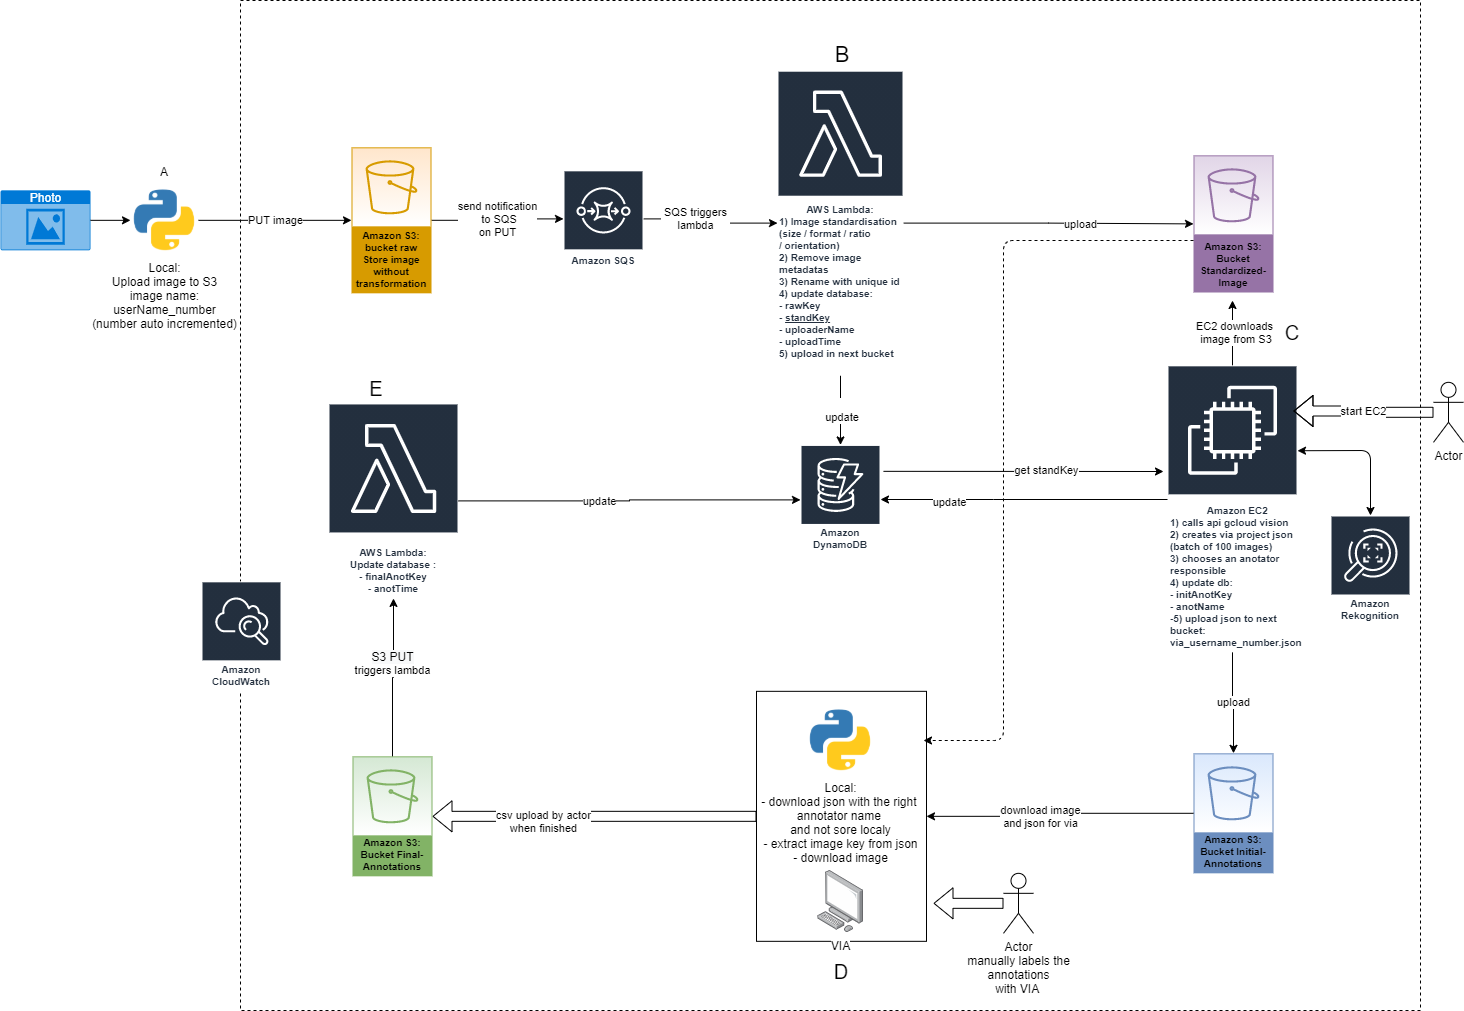

The diagram above was exported from draw.io. Its source (the exported page's mxGraphModel, read from the mxfile embedded in the PNG):
<mxGraphModel dx="1038" dy="547" grid="1" gridSize="10" guides="1" tooltips="1" connect="1" arrows="1" fold="1" page="1" pageScale="1" pageWidth="827" pageHeight="1169" math="0" shadow="0">
  <root>
    <mxCell id="0" />
    <mxCell id="1" parent="0" />
    <mxCell id="0uKCtbiLuTCNgKzWHR9k-3" value="Photo" style="html=1;strokeColor=none;fillColor=#0079D6;labelPosition=center;verticalLabelPosition=middle;verticalAlign=top;align=center;fontSize=12;outlineConnect=0;spacingTop=-6;fontColor=#FFFFFF;shape=mxgraph.sitemap.photo;" parent="1" vertex="1">
      <mxGeometry x="80" y="259.8299999999999" width="90" height="60" as="geometry" />
    </mxCell>
    <mxCell id="0uKCtbiLuTCNgKzWHR9k-4" value="send notification&lt;br&gt;&amp;nbsp;to SQS&lt;br&gt;on PUT" style="edgeStyle=orthogonalEdgeStyle;rounded=0;orthogonalLoop=1;jettySize=auto;html=1;" parent="1" source="0uKCtbiLuTCNgKzWHR9k-5" edge="1">
      <mxGeometry x="80" y="80" as="geometry">
        <mxPoint x="643" y="288.4000000000001" as="targetPoint" />
        <mxPoint as="offset" />
      </mxGeometry>
    </mxCell>
    <mxCell id="0uKCtbiLuTCNgKzWHR9k-5" value="Amazon S3:&lt;br&gt;bucket raw&lt;br&gt;Store image without transformation" style="outlineConnect=0;strokeColor=#d79b00;fillColor=#ffe6cc;dashed=0;verticalLabelPosition=middle;verticalAlign=bottom;align=center;html=1;whiteSpace=wrap;fontSize=10;fontStyle=1;spacing=3;shape=mxgraph.aws4.productIcon;prIcon=mxgraph.aws4.s3;gradientColor=#ffffff;" parent="1" vertex="1">
      <mxGeometry x="431" y="216.82999999999993" width="80" height="146" as="geometry" />
    </mxCell>
    <mxCell id="0uKCtbiLuTCNgKzWHR9k-8" value="Amazon S3:&lt;br&gt;Bucket Standardized-Image" style="outlineConnect=0;strokeColor=#9673a6;fillColor=#e1d5e7;dashed=0;verticalLabelPosition=middle;verticalAlign=bottom;align=center;html=1;whiteSpace=wrap;fontSize=10;fontStyle=1;spacing=3;shape=mxgraph.aws4.productIcon;prIcon=mxgraph.aws4.s3;gradientColor=#ffffff;" parent="1" vertex="1">
      <mxGeometry x="1273" y="224.82999999999998" width="80" height="137.17" as="geometry" />
    </mxCell>
    <mxCell id="0uKCtbiLuTCNgKzWHR9k-12" value="Amazon DynamoDB" style="outlineConnect=0;fontColor=#232F3E;gradientColor=none;strokeColor=#ffffff;fillColor=#232F3E;dashed=0;verticalLabelPosition=middle;verticalAlign=bottom;align=center;html=1;whiteSpace=wrap;fontSize=10;fontStyle=1;spacing=3;shape=mxgraph.aws4.productIcon;prIcon=mxgraph.aws4.dynamodb;" parent="1" vertex="1">
      <mxGeometry x="880" y="514.4399999999999" width="80" height="110" as="geometry" />
    </mxCell>
    <mxCell id="0uKCtbiLuTCNgKzWHR9k-15" value="Amazon S3:&lt;br&gt;Bucket Initial-Annotations" style="outlineConnect=0;strokeColor=#6c8ebf;fillColor=#dae8fc;dashed=0;verticalLabelPosition=middle;verticalAlign=bottom;align=center;html=1;whiteSpace=wrap;fontSize=10;fontStyle=1;spacing=3;shape=mxgraph.aws4.productIcon;prIcon=mxgraph.aws4.s3;gradientColor=#ffffff;" parent="1" vertex="1">
      <mxGeometry x="1273" y="822.8299999999999" width="80" height="120" as="geometry" />
    </mxCell>
    <mxCell id="0uKCtbiLuTCNgKzWHR9k-20" value="Amazon S3:&lt;br&gt;Bucket Final-Annotations" style="outlineConnect=0;dashed=0;verticalLabelPosition=middle;verticalAlign=bottom;align=center;html=1;whiteSpace=wrap;fontSize=10;fontStyle=1;spacing=3;shape=mxgraph.aws4.productIcon;prIcon=mxgraph.aws4.s3;fillColor=#d5e8d4;strokeColor=#82b366;gradientColor=#ffffff;" parent="1" vertex="1">
      <mxGeometry x="432" y="825.8299999999999" width="80" height="120" as="geometry" />
    </mxCell>
    <mxCell id="0uKCtbiLuTCNgKzWHR9k-21" style="edgeStyle=orthogonalEdgeStyle;shape=flexArrow;rounded=0;orthogonalLoop=1;jettySize=auto;html=1;" parent="1" source="0uKCtbiLuTCNgKzWHR9k-22" edge="1">
      <mxGeometry x="80" y="80" as="geometry">
        <mxPoint x="1013" y="972.8299999999999" as="targetPoint" />
      </mxGeometry>
    </mxCell>
    <mxCell id="0uKCtbiLuTCNgKzWHR9k-22" value="Actor&lt;br&gt;manually labels the&lt;br&gt;&amp;nbsp;annotations&amp;nbsp;&lt;br&gt;with VIA&amp;nbsp;" style="shape=umlActor;verticalLabelPosition=bottom;verticalAlign=top;html=1;outlineConnect=0;" parent="1" vertex="1">
      <mxGeometry x="1083" y="942.8299999999999" width="30" height="60" as="geometry" />
    </mxCell>
    <mxCell id="0uKCtbiLuTCNgKzWHR9k-23" style="edgeStyle=orthogonalEdgeStyle;rounded=0;orthogonalLoop=1;jettySize=auto;html=1;" parent="1" target="0uKCtbiLuTCNgKzWHR9k-36" edge="1">
      <mxGeometry x="80" y="80" as="geometry">
        <mxPoint x="723" y="288.4000000000001" as="sourcePoint" />
      </mxGeometry>
    </mxCell>
    <mxCell id="0uKCtbiLuTCNgKzWHR9k-24" value="&amp;nbsp;SQS triggers&amp;nbsp;&lt;br&gt;lambda" style="edgeLabel;html=1;align=center;verticalAlign=middle;resizable=0;points=[];" parent="0uKCtbiLuTCNgKzWHR9k-23" vertex="1" connectable="0">
      <mxGeometry x="-0.2647" y="1" relative="1" as="geometry">
        <mxPoint as="offset" />
      </mxGeometry>
    </mxCell>
    <mxCell id="0uKCtbiLuTCNgKzWHR9k-26" value="" style="group" parent="1" vertex="1" connectable="0">
      <mxGeometry x="210" y="230.82999999999993" width="68" height="93" as="geometry" />
    </mxCell>
    <mxCell id="0uKCtbiLuTCNgKzWHR9k-28" value="A" style="text;html=1;strokeColor=none;fillColor=none;align=center;verticalAlign=middle;whiteSpace=wrap;rounded=0;" parent="0uKCtbiLuTCNgKzWHR9k-26" vertex="1">
      <mxGeometry x="14" width="40" height="20" as="geometry" />
    </mxCell>
    <mxCell id="0uKCtbiLuTCNgKzWHR9k-27" value="Local:&lt;br&gt;Upload image to S3&lt;br&gt;image name:&lt;br&gt;userName_number&lt;br&gt;(number auto incremented)" style="shape=image;html=1;verticalAlign=top;verticalLabelPosition=bottom;labelBackgroundColor=#ffffff;imageAspect=0;aspect=fixed;image=https://cdn4.iconfinder.com/data/icons/logos-and-brands/512/267_Python_logo-128.png" parent="0uKCtbiLuTCNgKzWHR9k-26" vertex="1">
      <mxGeometry y="25" width="68" height="68" as="geometry" />
    </mxCell>
    <mxCell id="0uKCtbiLuTCNgKzWHR9k-2" style="edgeStyle=orthogonalEdgeStyle;rounded=0;orthogonalLoop=1;jettySize=auto;html=1;" parent="1" source="0uKCtbiLuTCNgKzWHR9k-3" target="0uKCtbiLuTCNgKzWHR9k-27" edge="1">
      <mxGeometry x="80" y="80" as="geometry" />
    </mxCell>
    <mxCell id="0uKCtbiLuTCNgKzWHR9k-1" value="PUT image" style="edgeStyle=orthogonalEdgeStyle;rounded=0;orthogonalLoop=1;jettySize=auto;html=1;" parent="1" source="0uKCtbiLuTCNgKzWHR9k-27" target="0uKCtbiLuTCNgKzWHR9k-5" edge="1">
      <mxGeometry x="80" y="80" as="geometry" />
    </mxCell>
    <mxCell id="0uKCtbiLuTCNgKzWHR9k-29" value="" style="group" parent="1" vertex="1" connectable="0">
      <mxGeometry x="408" y="447.93999999999994" width="130" height="220" as="geometry" />
    </mxCell>
    <mxCell id="0uKCtbiLuTCNgKzWHR9k-30" value="&lt;span&gt;AWS Lambda:&lt;br&gt;&lt;/span&gt;Update database :&lt;br&gt;- finalAnotKey&lt;br&gt;- anotTime" style="outlineConnect=0;fontColor=#232F3E;gradientColor=none;strokeColor=#ffffff;fillColor=#232F3E;dashed=0;verticalLabelPosition=middle;verticalAlign=bottom;align=center;html=1;whiteSpace=wrap;fontSize=10;fontStyle=1;spacing=3;shape=mxgraph.aws4.productIcon;prIcon=mxgraph.aws4.lambda;" parent="0uKCtbiLuTCNgKzWHR9k-29" vertex="1">
      <mxGeometry y="25" width="130" height="195" as="geometry" />
    </mxCell>
    <mxCell id="0uKCtbiLuTCNgKzWHR9k-31" value="E" style="text;html=1;strokeColor=none;fillColor=none;align=center;verticalAlign=middle;whiteSpace=wrap;rounded=0;fontSize=20;" parent="0uKCtbiLuTCNgKzWHR9k-29" vertex="1">
      <mxGeometry x="28" width="40" height="20" as="geometry" />
    </mxCell>
    <mxCell id="0uKCtbiLuTCNgKzWHR9k-16" style="edgeStyle=orthogonalEdgeStyle;rounded=0;orthogonalLoop=1;jettySize=auto;html=1;" parent="1" source="0uKCtbiLuTCNgKzWHR9k-20" target="0uKCtbiLuTCNgKzWHR9k-30" edge="1">
      <mxGeometry x="80" y="80" as="geometry" />
    </mxCell>
    <mxCell id="0uKCtbiLuTCNgKzWHR9k-17" value="&lt;span style=&quot;font-size: 12px ; background-color: rgb(248 , 249 , 250)&quot;&gt;S3 PUT&lt;br&gt;&lt;/span&gt;triggers lambda" style="edgeLabel;html=1;align=center;verticalAlign=middle;resizable=0;points=[];" parent="0uKCtbiLuTCNgKzWHR9k-16" vertex="1" connectable="0">
      <mxGeometry x="0.1871" y="2" relative="1" as="geometry">
        <mxPoint as="offset" />
      </mxGeometry>
    </mxCell>
    <mxCell id="0uKCtbiLuTCNgKzWHR9k-32" value="" style="group" parent="1" vertex="1" connectable="0">
      <mxGeometry x="1247" y="391.8299999999999" width="145" height="330" as="geometry" />
    </mxCell>
    <mxCell id="0uKCtbiLuTCNgKzWHR9k-33" value="&lt;div style=&quot;text-align: center&quot;&gt;&lt;span&gt;Amazon EC2&lt;/span&gt;&lt;/div&gt;1) calls api gcloud vision&lt;br&gt;2) creates via project json (batch of 100 images)&lt;br&gt;3) chooses an anotator responsible&lt;br&gt;4) update db: &lt;br&gt;- initAnotKey&lt;br&gt;- anotName&lt;br&gt;-5) upload json to next bucket:&lt;br&gt;via_username_number.json&amp;nbsp;" style="outlineConnect=0;fontColor=#232F3E;gradientColor=none;strokeColor=#ffffff;fillColor=#232F3E;dashed=0;verticalLabelPosition=middle;verticalAlign=bottom;align=left;html=1;whiteSpace=wrap;fontSize=10;fontStyle=1;spacing=3;shape=mxgraph.aws4.productIcon;prIcon=mxgraph.aws4.ec2;" parent="0uKCtbiLuTCNgKzWHR9k-32" vertex="1">
      <mxGeometry y="43" width="130" height="287" as="geometry" />
    </mxCell>
    <mxCell id="0uKCtbiLuTCNgKzWHR9k-34" value="C" style="text;html=1;strokeColor=none;fillColor=none;align=center;verticalAlign=middle;whiteSpace=wrap;rounded=0;fontSize=20;" parent="0uKCtbiLuTCNgKzWHR9k-32" vertex="1">
      <mxGeometry x="105" width="40" height="20" as="geometry" />
    </mxCell>
    <mxCell id="vDEPFkAlniMlXCrJtaB1-2" value="" style="endArrow=classic;html=1;startArrow=classic;startFill=1;" parent="0uKCtbiLuTCNgKzWHR9k-32" target="vDEPFkAlniMlXCrJtaB1-1" edge="1">
      <mxGeometry width="50" height="50" relative="1" as="geometry">
        <mxPoint x="130" y="128.40296610169503" as="sourcePoint" />
        <mxPoint x="203" y="170.17000000000007" as="targetPoint" />
        <Array as="points">
          <mxPoint x="203" y="128.17000000000007" />
        </Array>
      </mxGeometry>
    </mxCell>
    <mxCell id="0uKCtbiLuTCNgKzWHR9k-6" style="edgeStyle=orthogonalEdgeStyle;rounded=0;orthogonalLoop=1;jettySize=auto;html=1;" parent="1" source="0uKCtbiLuTCNgKzWHR9k-33" edge="1">
      <mxGeometry x="80" y="80" as="geometry">
        <mxPoint x="1480" y="410" as="sourcePoint" />
        <mxPoint x="1312" y="370" as="targetPoint" />
      </mxGeometry>
    </mxCell>
    <mxCell id="0uKCtbiLuTCNgKzWHR9k-7" value="EC2 downloads&lt;br&gt;&amp;nbsp;image from S3" style="edgeLabel;html=1;align=center;verticalAlign=middle;resizable=0;points=[];" parent="0uKCtbiLuTCNgKzWHR9k-6" vertex="1" connectable="0">
      <mxGeometry x="0.4218" relative="1" as="geometry">
        <mxPoint x="1" y="13" as="offset" />
      </mxGeometry>
    </mxCell>
    <mxCell id="0uKCtbiLuTCNgKzWHR9k-9" style="edgeStyle=orthogonalEdgeStyle;rounded=0;orthogonalLoop=1;jettySize=auto;html=1;" parent="1" source="0uKCtbiLuTCNgKzWHR9k-33" target="0uKCtbiLuTCNgKzWHR9k-12" edge="1">
      <mxGeometry x="80" y="80" as="geometry">
        <Array as="points">
          <mxPoint x="1073" y="569" />
          <mxPoint x="1073" y="569" />
        </Array>
      </mxGeometry>
    </mxCell>
    <mxCell id="0uKCtbiLuTCNgKzWHR9k-10" value="update" style="edgeLabel;html=1;align=center;verticalAlign=middle;resizable=0;points=[];" parent="0uKCtbiLuTCNgKzWHR9k-9" vertex="1" connectable="0">
      <mxGeometry x="0.5282" y="2" relative="1" as="geometry">
        <mxPoint as="offset" />
      </mxGeometry>
    </mxCell>
    <mxCell id="0uKCtbiLuTCNgKzWHR9k-38" style="edgeStyle=orthogonalEdgeStyle;rounded=0;orthogonalLoop=1;jettySize=auto;html=1;" parent="1" source="0uKCtbiLuTCNgKzWHR9k-36" target="0uKCtbiLuTCNgKzWHR9k-8" edge="1">
      <mxGeometry x="80" y="80" as="geometry" />
    </mxCell>
    <mxCell id="0uKCtbiLuTCNgKzWHR9k-39" value="upload" style="edgeLabel;html=1;align=center;verticalAlign=middle;resizable=0;points=[];" parent="0uKCtbiLuTCNgKzWHR9k-38" vertex="1" connectable="0">
      <mxGeometry x="0.2192" relative="1" as="geometry">
        <mxPoint as="offset" />
      </mxGeometry>
    </mxCell>
    <mxCell id="0uKCtbiLuTCNgKzWHR9k-40" value="&lt;br&gt;&amp;nbsp;update&lt;br&gt;" style="edgeStyle=orthogonalEdgeStyle;rounded=0;orthogonalLoop=1;jettySize=auto;html=1;" parent="1" source="0uKCtbiLuTCNgKzWHR9k-36" target="0uKCtbiLuTCNgKzWHR9k-12" edge="1">
      <mxGeometry x="80" y="80" as="geometry" />
    </mxCell>
    <mxCell id="0uKCtbiLuTCNgKzWHR9k-41" value="start EC2" style="edgeStyle=orthogonalEdgeStyle;shape=flexArrow;rounded=0;orthogonalLoop=1;jettySize=auto;html=1;entryX=0.969;entryY=0.295;entryDx=0;entryDy=0;entryPerimeter=0;" parent="1" source="0uKCtbiLuTCNgKzWHR9k-42" edge="1">
      <mxGeometry x="80" y="41" as="geometry">
        <mxPoint x="1372.9699999999998" y="480.4949999999999" as="targetPoint" />
      </mxGeometry>
    </mxCell>
    <mxCell id="0uKCtbiLuTCNgKzWHR9k-42" value="Actor" style="shape=umlActor;verticalLabelPosition=bottom;verticalAlign=top;html=1;outlineConnect=0;" parent="1" vertex="1">
      <mxGeometry x="1513" y="451.8299999999999" width="30" height="60" as="geometry" />
    </mxCell>
    <mxCell id="0uKCtbiLuTCNgKzWHR9k-43" value="upload" style="edgeStyle=orthogonalEdgeStyle;rounded=0;orthogonalLoop=1;jettySize=auto;html=1;" parent="1" source="0uKCtbiLuTCNgKzWHR9k-33" target="0uKCtbiLuTCNgKzWHR9k-15" edge="1">
      <mxGeometry x="80" y="80" as="geometry" />
    </mxCell>
    <mxCell id="0uKCtbiLuTCNgKzWHR9k-44" style="edgeStyle=orthogonalEdgeStyle;rounded=0;orthogonalLoop=1;jettySize=auto;html=1;" parent="1" source="0uKCtbiLuTCNgKzWHR9k-30" target="0uKCtbiLuTCNgKzWHR9k-12" edge="1">
      <mxGeometry x="80" y="80" as="geometry" />
    </mxCell>
    <mxCell id="0uKCtbiLuTCNgKzWHR9k-45" value="update" style="edgeLabel;html=1;align=center;verticalAlign=middle;resizable=0;points=[];" parent="0uKCtbiLuTCNgKzWHR9k-44" vertex="1" connectable="0">
      <mxGeometry x="-0.181" relative="1" as="geometry">
        <mxPoint as="offset" />
      </mxGeometry>
    </mxCell>
    <mxCell id="0uKCtbiLuTCNgKzWHR9k-46" value="" style="group" parent="1" vertex="1" connectable="0">
      <mxGeometry x="836" y="760.8299999999999" width="170" height="250" as="geometry" />
    </mxCell>
    <mxCell id="0uKCtbiLuTCNgKzWHR9k-47" value="" style="whiteSpace=wrap;html=1;container=1;" parent="0uKCtbiLuTCNgKzWHR9k-46" vertex="1">
      <mxGeometry width="170" height="250" as="geometry">
        <mxRectangle width="50" height="40" as="alternateBounds" />
      </mxGeometry>
    </mxCell>
    <mxCell id="0uKCtbiLuTCNgKzWHR9k-48" value="" style="group" parent="0uKCtbiLuTCNgKzWHR9k-46" vertex="1" connectable="0">
      <mxGeometry x="50" width="120" height="250" as="geometry" />
    </mxCell>
    <mxCell id="0uKCtbiLuTCNgKzWHR9k-49" value="Local:&lt;br&gt;- download json with the right &lt;br&gt;annotator name &lt;br&gt;and not sore localy&lt;br&gt;- extract image key from json&lt;br&gt;- download image" style="shape=image;html=1;verticalAlign=top;verticalLabelPosition=bottom;labelBackgroundColor=#ffffff;imageAspect=0;aspect=fixed;image=https://cdn4.iconfinder.com/data/icons/logos-and-brands/512/267_Python_logo-128.png" parent="0uKCtbiLuTCNgKzWHR9k-48" vertex="1">
      <mxGeometry y="15" width="68" height="68" as="geometry" />
    </mxCell>
    <mxCell id="0uKCtbiLuTCNgKzWHR9k-50" value="VIA" style="points=[];aspect=fixed;html=1;align=center;shadow=0;dashed=0;image;image=img/lib/allied_telesis/computer_and_terminals/Personal_Computer.svg;" parent="0uKCtbiLuTCNgKzWHR9k-48" vertex="1">
      <mxGeometry x="11.199999999999989" y="179.17000000000002" width="45.6" height="61.800000000000004" as="geometry" />
    </mxCell>
    <mxCell id="0uKCtbiLuTCNgKzWHR9k-13" value="h" style="edgeStyle=orthogonalEdgeStyle;rounded=0;orthogonalLoop=1;jettySize=auto;html=1;entryX=1;entryY=0.5;entryDx=0;entryDy=0;" parent="1" source="0uKCtbiLuTCNgKzWHR9k-15" target="0uKCtbiLuTCNgKzWHR9k-47" edge="1">
      <mxGeometry x="80" y="80" as="geometry">
        <mxPoint x="1013" y="910.8299999999999" as="targetPoint" />
      </mxGeometry>
    </mxCell>
    <mxCell id="0uKCtbiLuTCNgKzWHR9k-14" value="download image&lt;br&gt;and json for via" style="edgeLabel;html=1;align=center;verticalAlign=middle;resizable=0;points=[];" parent="0uKCtbiLuTCNgKzWHR9k-13" vertex="1" connectable="0">
      <mxGeometry x="0.1564" relative="1" as="geometry">
        <mxPoint x="-1" as="offset" />
      </mxGeometry>
    </mxCell>
    <mxCell id="0uKCtbiLuTCNgKzWHR9k-51" value="D" style="text;html=1;strokeColor=none;fillColor=none;align=center;verticalAlign=middle;whiteSpace=wrap;rounded=0;fontSize=20;" parent="1" vertex="1">
      <mxGeometry x="901" y="1030.83" width="40" height="20" as="geometry" />
    </mxCell>
    <mxCell id="0uKCtbiLuTCNgKzWHR9k-52" value="Amazon SQS" style="outlineConnect=0;fontColor=#232F3E;gradientColor=none;strokeColor=#ffffff;fillColor=#232F3E;dashed=0;verticalLabelPosition=middle;verticalAlign=bottom;align=center;html=1;whiteSpace=wrap;fontSize=10;fontStyle=1;spacing=3;shape=mxgraph.aws4.productIcon;prIcon=mxgraph.aws4.sqs;" parent="1" vertex="1">
      <mxGeometry x="643" y="239.82999999999998" width="80" height="100" as="geometry" />
    </mxCell>
    <mxCell id="OJoio6pD2PtJ5NFqTnMK-3" value="" style="endArrow=classic;html=1;" parent="1" edge="1">
      <mxGeometry x="80" y="80" width="50" height="50" as="geometry">
        <mxPoint x="963" y="540.83" as="sourcePoint" />
        <mxPoint x="1243" y="541" as="targetPoint" />
      </mxGeometry>
    </mxCell>
    <mxCell id="OJoio6pD2PtJ5NFqTnMK-4" value="get standKey" style="edgeLabel;html=1;align=center;verticalAlign=middle;resizable=0;points=[];" parent="OJoio6pD2PtJ5NFqTnMK-3" vertex="1" connectable="0">
      <mxGeometry x="0.1571" y="1" relative="1" as="geometry">
        <mxPoint as="offset" />
      </mxGeometry>
    </mxCell>
    <mxCell id="0uKCtbiLuTCNgKzWHR9k-36" value="&lt;br&gt;AWS Lambda:&lt;br&gt;&lt;div style=&quot;text-align: left&quot;&gt;&lt;span&gt;1) Image standardisation (s&lt;/span&gt;&lt;span&gt;ize /&amp;nbsp;&lt;/span&gt;&lt;span&gt;format /&amp;nbsp;&lt;/span&gt;&lt;span&gt;ratio /&amp;nbsp;&lt;/span&gt;&lt;span&gt;orientation)&lt;/span&gt;&lt;/div&gt;&lt;div style=&quot;text-align: left&quot;&gt;&lt;span&gt;2) Remove image metadatas&lt;/span&gt;&lt;/div&gt;&lt;div style=&quot;text-align: left&quot;&gt;&lt;span&gt;3) Rename with unique id&lt;/span&gt;&lt;/div&gt;&lt;div style=&quot;text-align: left&quot;&gt;&lt;span&gt;4) update database:&amp;nbsp;&lt;/span&gt;&lt;/div&gt;&lt;div style=&quot;text-align: left&quot;&gt;&lt;span&gt;- rawKey&lt;/span&gt;&lt;/div&gt;&lt;div style=&quot;text-align: left&quot;&gt;- &lt;u&gt;standKey&lt;/u&gt;&lt;/div&gt;&lt;div style=&quot;text-align: left&quot;&gt;&lt;span&gt;- uploaderName&lt;/span&gt;&lt;/div&gt;&lt;div style=&quot;text-align: left&quot;&gt;&lt;span&gt;- uploadTime&lt;/span&gt;&lt;/div&gt;&lt;div style=&quot;text-align: left&quot;&gt;&lt;span&gt;5) upload in next bucket&lt;/span&gt;&lt;/div&gt;&lt;div style=&quot;text-align: left&quot;&gt;&lt;span&gt;&lt;br&gt;&lt;/span&gt;&lt;/div&gt;" style="outlineConnect=0;fontColor=#232F3E;gradientColor=none;strokeColor=#ffffff;fillColor=#232F3E;dashed=0;verticalLabelPosition=middle;verticalAlign=bottom;align=center;html=1;whiteSpace=wrap;fontSize=10;fontStyle=1;spacing=3;shape=mxgraph.aws4.productIcon;prIcon=mxgraph.aws4.lambda;" parent="1" vertex="1">
      <mxGeometry x="857" y="140.22" width="126" height="304.78" as="geometry" />
    </mxCell>
    <mxCell id="FAO104bJFNIz5bLDv61E-4" value="" style="rounded=0;whiteSpace=wrap;html=1;shadow=0;dashed=1;gradientColor=#ffffff;fillColor=none;" parent="1" vertex="1">
      <mxGeometry x="320" y="70" width="1180" height="1010" as="geometry" />
    </mxCell>
    <mxCell id="FAO104bJFNIz5bLDv61E-1" value="" style="endArrow=classic;html=1;dashed=1;edgeStyle=orthogonalEdgeStyle;" parent="1" edge="1">
      <mxGeometry x="80" y="80" width="50" height="50" as="geometry">
        <mxPoint x="1273" y="310" as="sourcePoint" />
        <mxPoint x="1003" y="810" as="targetPoint" />
        <Array as="points">
          <mxPoint x="1083" y="310" />
          <mxPoint x="1083" y="810" />
          <mxPoint x="1003" y="810" />
        </Array>
      </mxGeometry>
    </mxCell>
    <mxCell id="0uKCtbiLuTCNgKzWHR9k-37" value="B" style="text;html=1;strokeColor=none;fillColor=none;align=center;verticalAlign=middle;whiteSpace=wrap;rounded=0;fontSize=22;" parent="1" vertex="1">
      <mxGeometry x="902" y="113.82999999999998" width="40" height="20" as="geometry" />
    </mxCell>
    <mxCell id="FAO104bJFNIz5bLDv61E-3" value="Amazon CloudWatch" style="outlineConnect=0;fontColor=#232F3E;gradientColor=none;strokeColor=#ffffff;fillColor=#232F3E;dashed=0;verticalLabelPosition=middle;verticalAlign=bottom;align=center;html=1;whiteSpace=wrap;fontSize=10;fontStyle=1;spacing=3;shape=mxgraph.aws4.productIcon;prIcon=mxgraph.aws4.cloudwatch;shadow=0;" parent="1" vertex="1">
      <mxGeometry x="281" y="650.83" width="80" height="110" as="geometry" />
    </mxCell>
    <mxCell id="0uKCtbiLuTCNgKzWHR9k-18" style="edgeStyle=orthogonalEdgeStyle;shape=flexArrow;rounded=0;orthogonalLoop=1;jettySize=auto;html=1;" parent="1" source="0uKCtbiLuTCNgKzWHR9k-47" target="0uKCtbiLuTCNgKzWHR9k-20" edge="1">
      <mxGeometry x="80" y="80" as="geometry">
        <mxPoint x="673" y="980.8299999999999" as="sourcePoint" />
      </mxGeometry>
    </mxCell>
    <mxCell id="0uKCtbiLuTCNgKzWHR9k-19" value="csv upload by actor&lt;br&gt;when finished" style="edgeLabel;html=1;align=center;verticalAlign=middle;resizable=0;points=[];" parent="0uKCtbiLuTCNgKzWHR9k-18" vertex="1" connectable="0">
      <mxGeometry x="0.3221" y="5" relative="1" as="geometry">
        <mxPoint as="offset" />
      </mxGeometry>
    </mxCell>
    <mxCell id="vDEPFkAlniMlXCrJtaB1-1" value="Amazon Rekognition" style="outlineConnect=0;fontColor=#232F3E;gradientColor=none;strokeColor=#ffffff;fillColor=#232F3E;dashed=0;verticalLabelPosition=middle;verticalAlign=bottom;align=center;html=1;whiteSpace=wrap;fontSize=10;fontStyle=1;spacing=3;shape=mxgraph.aws4.productIcon;prIcon=mxgraph.aws4.rekognition;" parent="1" vertex="1">
      <mxGeometry x="1410" y="585" width="80" height="110" as="geometry" />
    </mxCell>
  </root>
</mxGraphModel>